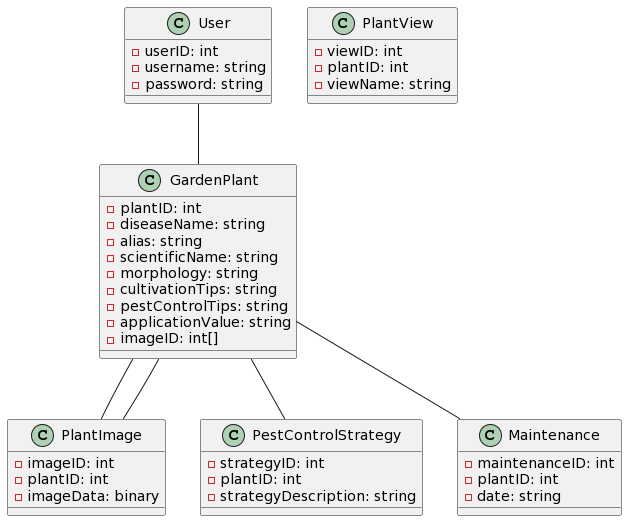

The diagram above was rendered by PlantUML. Its source (embedded in the PNG):
@startuml
class GardenPlant {
  - plantID: int
  - diseaseName: string
  - alias: string
  - scientificName: string
  - morphology: string
  - cultivationTips: string
  - pestControlTips: string
  - applicationValue: string
  - imageID: int[]
}

class PlantImage {
  - imageID: int
  - plantID: int
  - imageData: binary
}

class PestControlStrategy {
  - strategyID: int
  - plantID: int
  - strategyDescription: string
}

class User {
  - userID: int
  - username: string
  - password: string
}

class PlantView {
  - viewID: int
  - plantID: int
  - viewName: string
}

class Maintenance {
  - maintenanceID: int
  - plantID: int
  - date: string
}

GardenPlant -- PlantImage
GardenPlant -- PestControlStrategy
GardenPlant -- Maintenance
PlantImage -- GardenPlant
User -- GardenPlant
@enduml